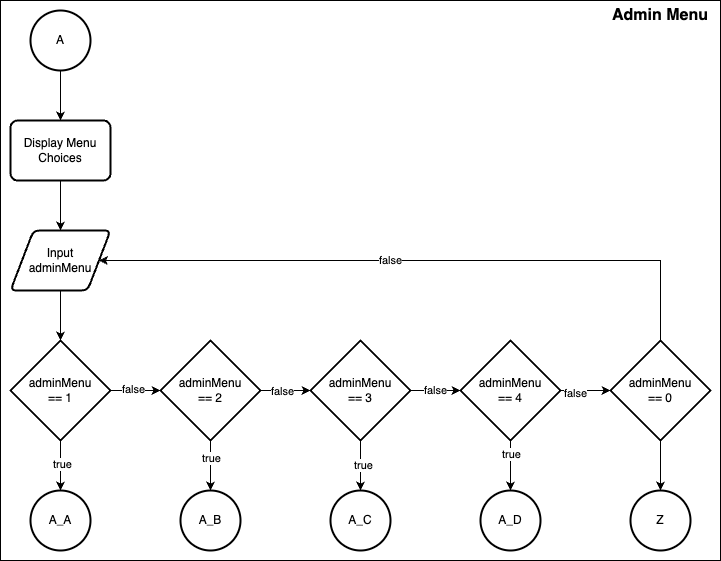

The diagram above was exported from draw.io. Its source (the exported page's mxGraphModel, read from the mxfile embedded in the PNG):
<mxGraphModel dx="1314" dy="1913" grid="1" gridSize="10" guides="1" tooltips="1" connect="1" arrows="1" fold="1" page="1" pageScale="1" pageWidth="850" pageHeight="1100" math="0" shadow="0">
  <root>
    <mxCell id="0" />
    <mxCell id="1" parent="0" />
    <mxCell id="duW2ru3HwzC6O1juitF6-48" value="" style="group" vertex="1" connectable="0" parent="1">
      <mxGeometry x="30" y="-540" width="720" height="560" as="geometry" />
    </mxCell>
    <mxCell id="duW2ru3HwzC6O1juitF6-49" value="" style="rounded=0;whiteSpace=wrap;html=1;" vertex="1" parent="duW2ru3HwzC6O1juitF6-48">
      <mxGeometry width="720" height="560" as="geometry" />
    </mxCell>
    <mxCell id="duW2ru3HwzC6O1juitF6-50" style="edgeStyle=orthogonalEdgeStyle;rounded=0;orthogonalLoop=1;jettySize=auto;html=1;" edge="1" parent="duW2ru3HwzC6O1juitF6-48" source="duW2ru3HwzC6O1juitF6-51" target="duW2ru3HwzC6O1juitF6-53">
      <mxGeometry relative="1" as="geometry" />
    </mxCell>
    <mxCell id="duW2ru3HwzC6O1juitF6-51" value="A" style="strokeWidth=2;html=1;shape=mxgraph.flowchart.start_2;whiteSpace=wrap;" vertex="1" parent="duW2ru3HwzC6O1juitF6-48">
      <mxGeometry x="30" y="10" width="60" height="60" as="geometry" />
    </mxCell>
    <mxCell id="duW2ru3HwzC6O1juitF6-52" value="Input&lt;div&gt;adminMenu&lt;/div&gt;" style="shape=parallelogram;html=1;strokeWidth=2;perimeter=parallelogramPerimeter;whiteSpace=wrap;rounded=1;arcSize=12;size=0.23;" vertex="1" parent="duW2ru3HwzC6O1juitF6-48">
      <mxGeometry x="10" y="230" width="100" height="60" as="geometry" />
    </mxCell>
    <mxCell id="duW2ru3HwzC6O1juitF6-53" value="Display Menu&lt;div&gt;Choices&lt;/div&gt;" style="rounded=1;whiteSpace=wrap;html=1;absoluteArcSize=1;arcSize=14;strokeWidth=2;" vertex="1" parent="duW2ru3HwzC6O1juitF6-48">
      <mxGeometry x="10" y="120" width="100" height="60" as="geometry" />
    </mxCell>
    <mxCell id="duW2ru3HwzC6O1juitF6-54" style="edgeStyle=orthogonalEdgeStyle;rounded=0;orthogonalLoop=1;jettySize=auto;html=1;" edge="1" parent="duW2ru3HwzC6O1juitF6-48" source="duW2ru3HwzC6O1juitF6-58" target="duW2ru3HwzC6O1juitF6-61">
      <mxGeometry relative="1" as="geometry" />
    </mxCell>
    <mxCell id="duW2ru3HwzC6O1juitF6-55" value="false" style="edgeLabel;html=1;align=center;verticalAlign=middle;resizable=0;points=[];" vertex="1" connectable="0" parent="duW2ru3HwzC6O1juitF6-54">
      <mxGeometry x="-0.1029" y="2" relative="1" as="geometry">
        <mxPoint as="offset" />
      </mxGeometry>
    </mxCell>
    <mxCell id="duW2ru3HwzC6O1juitF6-56" style="edgeStyle=orthogonalEdgeStyle;rounded=0;orthogonalLoop=1;jettySize=auto;html=1;" edge="1" parent="duW2ru3HwzC6O1juitF6-48" source="duW2ru3HwzC6O1juitF6-58" target="duW2ru3HwzC6O1juitF6-63">
      <mxGeometry relative="1" as="geometry" />
    </mxCell>
    <mxCell id="duW2ru3HwzC6O1juitF6-57" value="true" style="edgeLabel;html=1;align=center;verticalAlign=middle;resizable=0;points=[];" vertex="1" connectable="0" parent="duW2ru3HwzC6O1juitF6-56">
      <mxGeometry x="-0.0922" y="1" relative="1" as="geometry">
        <mxPoint as="offset" />
      </mxGeometry>
    </mxCell>
    <mxCell id="duW2ru3HwzC6O1juitF6-58" value="adminMenu&lt;div&gt;== 1&lt;/div&gt;" style="strokeWidth=2;html=1;shape=mxgraph.flowchart.decision;whiteSpace=wrap;" vertex="1" parent="duW2ru3HwzC6O1juitF6-48">
      <mxGeometry x="10" y="340" width="100" height="100" as="geometry" />
    </mxCell>
    <mxCell id="duW2ru3HwzC6O1juitF6-59" style="edgeStyle=orthogonalEdgeStyle;rounded=0;orthogonalLoop=1;jettySize=auto;html=1;" edge="1" parent="duW2ru3HwzC6O1juitF6-48" source="duW2ru3HwzC6O1juitF6-61" target="duW2ru3HwzC6O1juitF6-64">
      <mxGeometry relative="1" as="geometry" />
    </mxCell>
    <mxCell id="duW2ru3HwzC6O1juitF6-60" value="true" style="edgeLabel;html=1;align=center;verticalAlign=middle;resizable=0;points=[];" vertex="1" connectable="0" parent="duW2ru3HwzC6O1juitF6-59">
      <mxGeometry x="-0.3357" relative="1" as="geometry">
        <mxPoint as="offset" />
      </mxGeometry>
    </mxCell>
    <mxCell id="duW2ru3HwzC6O1juitF6-61" value="adminMenu&lt;div&gt;== 2&lt;/div&gt;" style="strokeWidth=2;html=1;shape=mxgraph.flowchart.decision;whiteSpace=wrap;" vertex="1" parent="duW2ru3HwzC6O1juitF6-48">
      <mxGeometry x="160" y="340" width="100" height="100" as="geometry" />
    </mxCell>
    <mxCell id="duW2ru3HwzC6O1juitF6-62" value="adminMenu&lt;div&gt;== 3&lt;/div&gt;" style="strokeWidth=2;html=1;shape=mxgraph.flowchart.decision;whiteSpace=wrap;" vertex="1" parent="duW2ru3HwzC6O1juitF6-48">
      <mxGeometry x="310" y="340" width="100" height="100" as="geometry" />
    </mxCell>
    <mxCell id="duW2ru3HwzC6O1juitF6-63" value="A_A" style="strokeWidth=2;html=1;shape=mxgraph.flowchart.start_2;whiteSpace=wrap;" vertex="1" parent="duW2ru3HwzC6O1juitF6-48">
      <mxGeometry x="30" y="490" width="60" height="60" as="geometry" />
    </mxCell>
    <mxCell id="duW2ru3HwzC6O1juitF6-64" value="A_B" style="strokeWidth=2;html=1;shape=mxgraph.flowchart.start_2;whiteSpace=wrap;" vertex="1" parent="duW2ru3HwzC6O1juitF6-48">
      <mxGeometry x="180" y="490" width="60" height="60" as="geometry" />
    </mxCell>
    <mxCell id="duW2ru3HwzC6O1juitF6-65" value="A_C" style="strokeWidth=2;html=1;shape=mxgraph.flowchart.start_2;whiteSpace=wrap;" vertex="1" parent="duW2ru3HwzC6O1juitF6-48">
      <mxGeometry x="330" y="490" width="60" height="60" as="geometry" />
    </mxCell>
    <mxCell id="duW2ru3HwzC6O1juitF6-66" value="Admin Menu" style="text;html=1;align=right;verticalAlign=middle;whiteSpace=wrap;rounded=0;fontSize=16;fontStyle=1" vertex="1" parent="duW2ru3HwzC6O1juitF6-48">
      <mxGeometry x="560" width="150" height="30" as="geometry" />
    </mxCell>
    <mxCell id="duW2ru3HwzC6O1juitF6-67" value="adminMenu&lt;div&gt;&lt;span style=&quot;background-color: initial;&quot;&gt;== 4&lt;/span&gt;&lt;/div&gt;" style="strokeWidth=2;html=1;shape=mxgraph.flowchart.decision;whiteSpace=wrap;" vertex="1" parent="duW2ru3HwzC6O1juitF6-48">
      <mxGeometry x="460" y="340" width="100" height="100" as="geometry" />
    </mxCell>
    <mxCell id="duW2ru3HwzC6O1juitF6-68" value="A_D" style="strokeWidth=2;html=1;shape=mxgraph.flowchart.start_2;whiteSpace=wrap;" vertex="1" parent="duW2ru3HwzC6O1juitF6-48">
      <mxGeometry x="480" y="490" width="60" height="60" as="geometry" />
    </mxCell>
    <mxCell id="duW2ru3HwzC6O1juitF6-69" style="edgeStyle=orthogonalEdgeStyle;rounded=0;orthogonalLoop=1;jettySize=auto;html=1;entryX=0.5;entryY=0;entryDx=0;entryDy=0;" edge="1" parent="duW2ru3HwzC6O1juitF6-48" source="duW2ru3HwzC6O1juitF6-53" target="duW2ru3HwzC6O1juitF6-52">
      <mxGeometry relative="1" as="geometry" />
    </mxCell>
    <mxCell id="duW2ru3HwzC6O1juitF6-70" style="edgeStyle=orthogonalEdgeStyle;rounded=0;orthogonalLoop=1;jettySize=auto;html=1;entryX=0.5;entryY=0;entryDx=0;entryDy=0;entryPerimeter=0;" edge="1" parent="duW2ru3HwzC6O1juitF6-48" source="duW2ru3HwzC6O1juitF6-52" target="duW2ru3HwzC6O1juitF6-58">
      <mxGeometry relative="1" as="geometry" />
    </mxCell>
    <mxCell id="duW2ru3HwzC6O1juitF6-71" style="edgeStyle=orthogonalEdgeStyle;rounded=0;orthogonalLoop=1;jettySize=auto;html=1;entryX=0;entryY=0.5;entryDx=0;entryDy=0;entryPerimeter=0;" edge="1" parent="duW2ru3HwzC6O1juitF6-48" source="duW2ru3HwzC6O1juitF6-61" target="duW2ru3HwzC6O1juitF6-62">
      <mxGeometry relative="1" as="geometry" />
    </mxCell>
    <mxCell id="duW2ru3HwzC6O1juitF6-72" value="false" style="edgeLabel;html=1;align=center;verticalAlign=middle;resizable=0;points=[];" vertex="1" connectable="0" parent="duW2ru3HwzC6O1juitF6-71">
      <mxGeometry x="-0.1609" relative="1" as="geometry">
        <mxPoint as="offset" />
      </mxGeometry>
    </mxCell>
    <mxCell id="duW2ru3HwzC6O1juitF6-73" value="false" style="edgeStyle=orthogonalEdgeStyle;rounded=0;orthogonalLoop=1;jettySize=auto;html=1;entryX=0;entryY=0.5;entryDx=0;entryDy=0;entryPerimeter=0;" edge="1" parent="duW2ru3HwzC6O1juitF6-48" source="duW2ru3HwzC6O1juitF6-62" target="duW2ru3HwzC6O1juitF6-67">
      <mxGeometry relative="1" as="geometry" />
    </mxCell>
    <mxCell id="duW2ru3HwzC6O1juitF6-74" style="edgeStyle=orthogonalEdgeStyle;rounded=0;orthogonalLoop=1;jettySize=auto;html=1;entryX=0.5;entryY=0;entryDx=0;entryDy=0;entryPerimeter=0;" edge="1" parent="duW2ru3HwzC6O1juitF6-48" source="duW2ru3HwzC6O1juitF6-67" target="duW2ru3HwzC6O1juitF6-68">
      <mxGeometry relative="1" as="geometry" />
    </mxCell>
    <mxCell id="duW2ru3HwzC6O1juitF6-75" value="true" style="edgeLabel;html=1;align=center;verticalAlign=middle;resizable=0;points=[];" vertex="1" connectable="0" parent="duW2ru3HwzC6O1juitF6-74">
      <mxGeometry x="-0.4748" relative="1" as="geometry">
        <mxPoint as="offset" />
      </mxGeometry>
    </mxCell>
    <mxCell id="duW2ru3HwzC6O1juitF6-76" style="edgeStyle=orthogonalEdgeStyle;rounded=0;orthogonalLoop=1;jettySize=auto;html=1;entryX=0.5;entryY=0;entryDx=0;entryDy=0;entryPerimeter=0;" edge="1" parent="duW2ru3HwzC6O1juitF6-48" source="duW2ru3HwzC6O1juitF6-62" target="duW2ru3HwzC6O1juitF6-65">
      <mxGeometry relative="1" as="geometry" />
    </mxCell>
    <mxCell id="duW2ru3HwzC6O1juitF6-77" value="true" style="edgeLabel;html=1;align=center;verticalAlign=middle;resizable=0;points=[];" vertex="1" connectable="0" parent="duW2ru3HwzC6O1juitF6-76">
      <mxGeometry x="-0.0574" y="2" relative="1" as="geometry">
        <mxPoint as="offset" />
      </mxGeometry>
    </mxCell>
    <mxCell id="duW2ru3HwzC6O1juitF6-78" style="edgeStyle=orthogonalEdgeStyle;rounded=0;orthogonalLoop=1;jettySize=auto;html=1;entryX=1;entryY=0.5;entryDx=0;entryDy=0;" edge="1" parent="duW2ru3HwzC6O1juitF6-48" source="duW2ru3HwzC6O1juitF6-80" target="duW2ru3HwzC6O1juitF6-52">
      <mxGeometry relative="1" as="geometry">
        <Array as="points">
          <mxPoint x="660" y="260" />
        </Array>
      </mxGeometry>
    </mxCell>
    <mxCell id="duW2ru3HwzC6O1juitF6-79" value="false" style="edgeLabel;html=1;align=center;verticalAlign=middle;resizable=0;points=[];" vertex="1" connectable="0" parent="duW2ru3HwzC6O1juitF6-78">
      <mxGeometry x="0.0957" y="-1" relative="1" as="geometry">
        <mxPoint as="offset" />
      </mxGeometry>
    </mxCell>
    <mxCell id="duW2ru3HwzC6O1juitF6-80" value="adminMenu&lt;div&gt;== 0&lt;/div&gt;" style="strokeWidth=2;html=1;shape=mxgraph.flowchart.decision;whiteSpace=wrap;" vertex="1" parent="duW2ru3HwzC6O1juitF6-48">
      <mxGeometry x="610" y="340" width="100" height="100" as="geometry" />
    </mxCell>
    <mxCell id="duW2ru3HwzC6O1juitF6-81" style="edgeStyle=orthogonalEdgeStyle;rounded=0;orthogonalLoop=1;jettySize=auto;html=1;entryX=0;entryY=0.5;entryDx=0;entryDy=0;entryPerimeter=0;" edge="1" parent="duW2ru3HwzC6O1juitF6-48" source="duW2ru3HwzC6O1juitF6-67" target="duW2ru3HwzC6O1juitF6-80">
      <mxGeometry relative="1" as="geometry" />
    </mxCell>
    <mxCell id="duW2ru3HwzC6O1juitF6-82" value="false" style="edgeLabel;html=1;align=center;verticalAlign=middle;resizable=0;points=[];" vertex="1" connectable="0" parent="duW2ru3HwzC6O1juitF6-81">
      <mxGeometry x="-0.4228" y="-2" relative="1" as="geometry">
        <mxPoint as="offset" />
      </mxGeometry>
    </mxCell>
    <mxCell id="duW2ru3HwzC6O1juitF6-83" value="Z" style="strokeWidth=2;html=1;shape=mxgraph.flowchart.start_2;whiteSpace=wrap;" vertex="1" parent="duW2ru3HwzC6O1juitF6-48">
      <mxGeometry x="630" y="490" width="60" height="60" as="geometry" />
    </mxCell>
    <mxCell id="duW2ru3HwzC6O1juitF6-84" style="edgeStyle=orthogonalEdgeStyle;rounded=0;orthogonalLoop=1;jettySize=auto;html=1;entryX=0.5;entryY=0;entryDx=0;entryDy=0;entryPerimeter=0;" edge="1" parent="duW2ru3HwzC6O1juitF6-48" source="duW2ru3HwzC6O1juitF6-80" target="duW2ru3HwzC6O1juitF6-83">
      <mxGeometry relative="1" as="geometry" />
    </mxCell>
  </root>
</mxGraphModel>